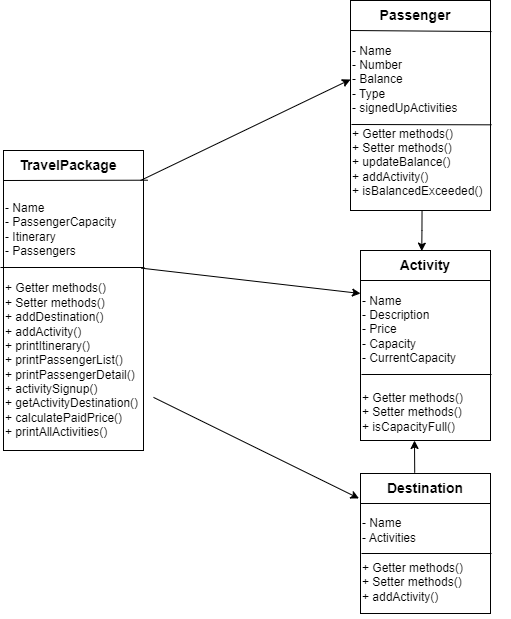

The diagram above was exported from draw.io. Its source (the exported page's mxGraphModel, read from the mxfile embedded in the PNG):
<mxGraphModel dx="2220" dy="1215" grid="1" gridSize="10" guides="1" tooltips="1" connect="1" arrows="1" fold="1" page="1" pageScale="1" pageWidth="3300" pageHeight="2339" math="0" shadow="0">
  <root>
    <mxCell id="0" />
    <mxCell id="1" parent="0" />
    <mxCell id="9ItSXwNh0WXxRsaFrzGI-50" value="" style="group" vertex="1" connectable="0" parent="1">
      <mxGeometry x="710" y="20" width="150" height="210" as="geometry" />
    </mxCell>
    <mxCell id="9ItSXwNh0WXxRsaFrzGI-27" value="" style="whiteSpace=wrap;html=1;imageAspect=0;expand=0;" vertex="1" parent="9ItSXwNh0WXxRsaFrzGI-50">
      <mxGeometry width="140" height="210" as="geometry" />
    </mxCell>
    <mxCell id="9ItSXwNh0WXxRsaFrzGI-28" value="&lt;font style=&quot;font-size: 14px;&quot;&gt;&lt;b&gt;Passenger&lt;/b&gt;&lt;/font&gt;" style="text;strokeColor=none;align=center;fillColor=none;html=1;verticalAlign=middle;whiteSpace=wrap;rounded=0;" vertex="1" parent="9ItSXwNh0WXxRsaFrzGI-50">
      <mxGeometry x="10" width="110" height="30" as="geometry" />
    </mxCell>
    <mxCell id="9ItSXwNh0WXxRsaFrzGI-29" style="edgeStyle=orthogonalEdgeStyle;rounded=0;orthogonalLoop=1;jettySize=auto;html=1;exitX=0.5;exitY=1;exitDx=0;exitDy=0;" edge="1" parent="9ItSXwNh0WXxRsaFrzGI-50" source="9ItSXwNh0WXxRsaFrzGI-28" target="9ItSXwNh0WXxRsaFrzGI-28">
      <mxGeometry relative="1" as="geometry" />
    </mxCell>
    <mxCell id="9ItSXwNh0WXxRsaFrzGI-30" value="" style="endArrow=none;html=1;rounded=0;entryX=1.007;entryY=0.148;entryDx=0;entryDy=0;exitX=0;exitY=0.25;exitDx=0;exitDy=0;entryPerimeter=0;" edge="1" parent="9ItSXwNh0WXxRsaFrzGI-50" target="9ItSXwNh0WXxRsaFrzGI-27">
      <mxGeometry width="50" height="50" relative="1" as="geometry">
        <mxPoint y="30" as="sourcePoint" />
        <mxPoint x="130" y="30" as="targetPoint" />
        <Array as="points" />
      </mxGeometry>
    </mxCell>
    <mxCell id="9ItSXwNh0WXxRsaFrzGI-31" value="- Name&lt;br&gt;- Number&lt;br&gt;- Balance&lt;br&gt;- Type&lt;br&gt;- signedUpActivities" style="text;strokeColor=none;align=left;fillColor=none;html=1;verticalAlign=middle;whiteSpace=wrap;rounded=0;" vertex="1" parent="9ItSXwNh0WXxRsaFrzGI-50">
      <mxGeometry y="43" width="150" height="72" as="geometry" />
    </mxCell>
    <mxCell id="9ItSXwNh0WXxRsaFrzGI-32" value="" style="endArrow=none;html=1;rounded=0;entryX=1.007;entryY=0.592;entryDx=0;entryDy=0;exitX=0;exitY=0.25;exitDx=0;exitDy=0;entryPerimeter=0;" edge="1" parent="9ItSXwNh0WXxRsaFrzGI-50" target="9ItSXwNh0WXxRsaFrzGI-27">
      <mxGeometry width="50" height="50" relative="1" as="geometry">
        <mxPoint x="1" y="124" as="sourcePoint" />
        <mxPoint x="131" y="124" as="targetPoint" />
        <Array as="points" />
      </mxGeometry>
    </mxCell>
    <mxCell id="9ItSXwNh0WXxRsaFrzGI-33" value="+ Getter methods()&lt;br&gt;+ Setter methods()&lt;br&gt;+ updateBalance()&lt;br&gt;+ addActivity()&lt;br&gt;+ isBalancedExceeded()" style="text;strokeColor=none;align=left;fillColor=none;html=1;verticalAlign=middle;whiteSpace=wrap;rounded=0;" vertex="1" parent="9ItSXwNh0WXxRsaFrzGI-50">
      <mxGeometry y="126" width="150" height="72" as="geometry" />
    </mxCell>
    <mxCell id="9ItSXwNh0WXxRsaFrzGI-51" value="" style="group;movable=1;resizable=1;rotatable=1;deletable=1;editable=1;locked=0;connectable=1;" vertex="1" connectable="0" parent="1">
      <mxGeometry x="720" y="493" width="150" height="145" as="geometry" />
    </mxCell>
    <mxCell id="9ItSXwNh0WXxRsaFrzGI-19" value="" style="whiteSpace=wrap;html=1;imageAspect=0;expand=0;movable=0;resizable=0;rotatable=0;deletable=0;editable=0;locked=1;connectable=0;" vertex="1" parent="9ItSXwNh0WXxRsaFrzGI-51">
      <mxGeometry width="130" height="140" as="geometry" />
    </mxCell>
    <mxCell id="9ItSXwNh0WXxRsaFrzGI-20" value="&lt;font style=&quot;font-size: 14px;&quot;&gt;&lt;b&gt;Destination&lt;/b&gt;&lt;/font&gt;" style="text;strokeColor=none;align=center;fillColor=none;html=1;verticalAlign=middle;whiteSpace=wrap;rounded=0;movable=1;resizable=1;rotatable=1;deletable=1;editable=1;locked=0;connectable=1;container=0;" vertex="1" parent="9ItSXwNh0WXxRsaFrzGI-51">
      <mxGeometry x="10" width="110" height="30" as="geometry" />
    </mxCell>
    <mxCell id="9ItSXwNh0WXxRsaFrzGI-21" style="edgeStyle=orthogonalEdgeStyle;rounded=0;orthogonalLoop=1;jettySize=auto;html=1;exitX=0.5;exitY=1;exitDx=0;exitDy=0;movable=0;resizable=0;rotatable=0;deletable=0;editable=0;locked=1;connectable=0;" edge="1" parent="9ItSXwNh0WXxRsaFrzGI-51" source="9ItSXwNh0WXxRsaFrzGI-20" target="9ItSXwNh0WXxRsaFrzGI-20">
      <mxGeometry relative="1" as="geometry" />
    </mxCell>
    <mxCell id="9ItSXwNh0WXxRsaFrzGI-22" value="" style="endArrow=none;html=1;rounded=0;entryX=1;entryY=0.25;entryDx=0;entryDy=0;exitX=0;exitY=0.25;exitDx=0;exitDy=0;movable=1;resizable=1;rotatable=1;deletable=1;editable=1;locked=0;connectable=1;" edge="1" parent="9ItSXwNh0WXxRsaFrzGI-51">
      <mxGeometry width="50" height="50" relative="1" as="geometry">
        <mxPoint y="30" as="sourcePoint" />
        <mxPoint x="130" y="30" as="targetPoint" />
        <Array as="points" />
      </mxGeometry>
    </mxCell>
    <mxCell id="9ItSXwNh0WXxRsaFrzGI-23" value="- Name&lt;br&gt;- Activities" style="text;strokeColor=none;align=left;fillColor=none;html=1;verticalAlign=middle;whiteSpace=wrap;rounded=0;movable=1;resizable=1;rotatable=1;deletable=1;editable=1;locked=0;connectable=1;" vertex="1" parent="9ItSXwNh0WXxRsaFrzGI-51">
      <mxGeometry y="37" width="150" height="40" as="geometry" />
    </mxCell>
    <mxCell id="9ItSXwNh0WXxRsaFrzGI-24" value="" style="endArrow=none;html=1;rounded=0;entryX=1;entryY=0.25;entryDx=0;entryDy=0;exitX=0;exitY=0.25;exitDx=0;exitDy=0;movable=0;resizable=0;rotatable=0;deletable=0;editable=0;locked=1;connectable=0;" edge="1" parent="9ItSXwNh0WXxRsaFrzGI-51">
      <mxGeometry width="50" height="50" relative="1" as="geometry">
        <mxPoint x="1" y="80" as="sourcePoint" />
        <mxPoint x="131" y="80" as="targetPoint" />
        <Array as="points" />
      </mxGeometry>
    </mxCell>
    <mxCell id="9ItSXwNh0WXxRsaFrzGI-25" value="+ Getter methods()&lt;br&gt;+ Setter methods()&lt;br&gt;+ addActivity()" style="text;strokeColor=none;align=left;fillColor=none;html=1;verticalAlign=middle;whiteSpace=wrap;rounded=0;movable=0;resizable=0;rotatable=0;deletable=0;editable=0;locked=1;connectable=0;" vertex="1" parent="9ItSXwNh0WXxRsaFrzGI-51">
      <mxGeometry y="73" width="150" height="72" as="geometry" />
    </mxCell>
    <mxCell id="9ItSXwNh0WXxRsaFrzGI-52" value="" style="group" vertex="1" connectable="0" parent="1">
      <mxGeometry x="360" y="170" width="153" height="305" as="geometry" />
    </mxCell>
    <mxCell id="9ItSXwNh0WXxRsaFrzGI-34" value="" style="whiteSpace=wrap;html=1;imageAspect=0;expand=0;" vertex="1" parent="9ItSXwNh0WXxRsaFrzGI-52">
      <mxGeometry x="3" width="140" height="300" as="geometry" />
    </mxCell>
    <mxCell id="9ItSXwNh0WXxRsaFrzGI-35" value="&lt;font style=&quot;font-size: 14px;&quot;&gt;&lt;b&gt;TravelPackage&lt;/b&gt;&lt;/font&gt;" style="text;strokeColor=none;align=center;fillColor=none;html=1;verticalAlign=middle;whiteSpace=wrap;rounded=0;" vertex="1" parent="9ItSXwNh0WXxRsaFrzGI-52">
      <mxGeometry x="13" width="110" height="30" as="geometry" />
    </mxCell>
    <mxCell id="9ItSXwNh0WXxRsaFrzGI-36" style="edgeStyle=orthogonalEdgeStyle;rounded=0;orthogonalLoop=1;jettySize=auto;html=1;exitX=0.5;exitY=1;exitDx=0;exitDy=0;" edge="1" parent="9ItSXwNh0WXxRsaFrzGI-52" source="9ItSXwNh0WXxRsaFrzGI-35" target="9ItSXwNh0WXxRsaFrzGI-35">
      <mxGeometry relative="1" as="geometry" />
    </mxCell>
    <mxCell id="9ItSXwNh0WXxRsaFrzGI-37" value="" style="endArrow=none;html=1;rounded=0;entryX=1.031;entryY=0.099;entryDx=0;entryDy=0;exitX=0;exitY=0.25;exitDx=0;exitDy=0;entryPerimeter=0;" edge="1" parent="9ItSXwNh0WXxRsaFrzGI-52" target="9ItSXwNh0WXxRsaFrzGI-34">
      <mxGeometry width="50" height="50" relative="1" as="geometry">
        <mxPoint x="3" y="30" as="sourcePoint" />
        <mxPoint x="142.72000000000003" y="33.60000000000002" as="targetPoint" />
        <Array as="points" />
      </mxGeometry>
    </mxCell>
    <mxCell id="9ItSXwNh0WXxRsaFrzGI-38" value="- Name&lt;br&gt;- PassengerCapacity&lt;br&gt;- Itinerary&lt;br&gt;- Passengers" style="text;strokeColor=none;align=left;fillColor=none;html=1;verticalAlign=middle;whiteSpace=wrap;rounded=0;" vertex="1" parent="9ItSXwNh0WXxRsaFrzGI-52">
      <mxGeometry x="3" y="43" width="150" height="72" as="geometry" />
    </mxCell>
    <mxCell id="9ItSXwNh0WXxRsaFrzGI-40" value="+ Getter methods()&lt;br&gt;+ Setter methods()&lt;br&gt;+ addDestination()&lt;br&gt;+ addActivity()&lt;br&gt;+ printItinerary()&lt;br&gt;+ printPassengerList()&lt;br&gt;+ printPassengerDetail()&lt;br&gt;+ activitySignup()&lt;br&gt;+ getActivityDestination()&lt;br&gt;+ calculatePaidPrice()&lt;br&gt;+ printAllActivities()" style="text;strokeColor=none;align=left;fillColor=none;html=1;verticalAlign=middle;whiteSpace=wrap;rounded=0;" vertex="1" parent="9ItSXwNh0WXxRsaFrzGI-52">
      <mxGeometry x="3" y="115" width="150" height="190" as="geometry" />
    </mxCell>
    <mxCell id="9ItSXwNh0WXxRsaFrzGI-41" value="" style="endArrow=none;html=1;rounded=0;entryX=1.031;entryY=0.099;entryDx=0;entryDy=0;exitX=0;exitY=0.25;exitDx=0;exitDy=0;entryPerimeter=0;" edge="1" parent="9ItSXwNh0WXxRsaFrzGI-52">
      <mxGeometry width="50" height="50" relative="1" as="geometry">
        <mxPoint y="117" as="sourcePoint" />
        <mxPoint x="144" y="117" as="targetPoint" />
        <Array as="points" />
      </mxGeometry>
    </mxCell>
    <mxCell id="9ItSXwNh0WXxRsaFrzGI-56" value="" style="edgeStyle=orthogonalEdgeStyle;rounded=0;orthogonalLoop=1;jettySize=auto;html=1;exitX=0.511;exitY=0.998;exitDx=0;exitDy=0;entryX=0.466;entryY=0.021;entryDx=0;entryDy=0;entryPerimeter=0;exitPerimeter=0;" edge="1" parent="1" source="9ItSXwNh0WXxRsaFrzGI-27" target="guoliUqpPVq0iSKav4Df-2">
      <mxGeometry relative="1" as="geometry">
        <mxPoint x="780" y="272" as="targetPoint" />
      </mxGeometry>
    </mxCell>
    <mxCell id="guoliUqpPVq0iSKav4Df-1" value="" style="whiteSpace=wrap;html=1;imageAspect=0;expand=0;" parent="1" vertex="1">
      <mxGeometry x="720" y="270" width="130" height="190" as="geometry" />
    </mxCell>
    <mxCell id="guoliUqpPVq0iSKav4Df-2" value="&lt;font style=&quot;font-size: 14px;&quot;&gt;&lt;b&gt;Activity&lt;/b&gt;&lt;/font&gt;" style="text;strokeColor=none;align=center;fillColor=none;html=1;verticalAlign=middle;whiteSpace=wrap;rounded=0;" parent="1" vertex="1">
      <mxGeometry x="730" y="270" width="110" height="30" as="geometry" />
    </mxCell>
    <mxCell id="guoliUqpPVq0iSKav4Df-4" style="edgeStyle=orthogonalEdgeStyle;rounded=0;orthogonalLoop=1;jettySize=auto;html=1;exitX=0.5;exitY=1;exitDx=0;exitDy=0;" parent="1" source="guoliUqpPVq0iSKav4Df-2" target="guoliUqpPVq0iSKav4Df-2" edge="1">
      <mxGeometry relative="1" as="geometry" />
    </mxCell>
    <mxCell id="9ItSXwNh0WXxRsaFrzGI-3" value="" style="endArrow=none;html=1;rounded=0;entryX=1;entryY=0.25;entryDx=0;entryDy=0;exitX=0;exitY=0.25;exitDx=0;exitDy=0;" edge="1" parent="1">
      <mxGeometry width="50" height="50" relative="1" as="geometry">
        <mxPoint x="720" y="300" as="sourcePoint" />
        <mxPoint x="850" y="300" as="targetPoint" />
        <Array as="points" />
      </mxGeometry>
    </mxCell>
    <mxCell id="9ItSXwNh0WXxRsaFrzGI-4" value="- Name&lt;br&gt;- Description&lt;br&gt;- Price&lt;br&gt;- Capacity&lt;br&gt;- CurrentCapacity" style="text;strokeColor=none;align=left;fillColor=none;html=1;verticalAlign=middle;whiteSpace=wrap;rounded=0;" vertex="1" parent="1">
      <mxGeometry x="720" y="313" width="150" height="72" as="geometry" />
    </mxCell>
    <mxCell id="9ItSXwNh0WXxRsaFrzGI-9" value="" style="endArrow=none;html=1;rounded=0;entryX=1;entryY=0.25;entryDx=0;entryDy=0;exitX=0;exitY=0.25;exitDx=0;exitDy=0;" edge="1" parent="1">
      <mxGeometry width="50" height="50" relative="1" as="geometry">
        <mxPoint x="721" y="394" as="sourcePoint" />
        <mxPoint x="851" y="394" as="targetPoint" />
        <Array as="points" />
      </mxGeometry>
    </mxCell>
    <mxCell id="9ItSXwNh0WXxRsaFrzGI-10" value="+ Getter methods()&lt;br&gt;+ Setter methods()&lt;br&gt;+ isCapacityFull()" style="text;strokeColor=none;align=left;fillColor=none;html=1;verticalAlign=middle;whiteSpace=wrap;rounded=0;" vertex="1" parent="1">
      <mxGeometry x="720" y="396" width="150" height="72" as="geometry" />
    </mxCell>
    <mxCell id="9ItSXwNh0WXxRsaFrzGI-61" value="" style="endArrow=classic;html=1;rounded=0;exitX=0.402;exitY=-0.027;exitDx=0;exitDy=0;exitPerimeter=0;" edge="1" parent="1" source="9ItSXwNh0WXxRsaFrzGI-20">
      <mxGeometry width="50" height="50" relative="1" as="geometry">
        <mxPoint x="774" y="480" as="sourcePoint" />
        <mxPoint x="774" y="460" as="targetPoint" />
      </mxGeometry>
    </mxCell>
    <mxCell id="9ItSXwNh0WXxRsaFrzGI-62" value="" style="endArrow=classic;html=1;rounded=0;entryX=0;entryY=0.5;entryDx=0;entryDy=0;" edge="1" parent="1" target="9ItSXwNh0WXxRsaFrzGI-31">
      <mxGeometry width="50" height="50" relative="1" as="geometry">
        <mxPoint x="500" y="200" as="sourcePoint" />
        <mxPoint x="620" y="110" as="targetPoint" />
      </mxGeometry>
    </mxCell>
    <mxCell id="9ItSXwNh0WXxRsaFrzGI-63" value="" style="endArrow=classic;html=1;rounded=0;exitX=0.919;exitY=0.014;exitDx=0;exitDy=0;exitPerimeter=0;entryX=0;entryY=0;entryDx=0;entryDy=0;" edge="1" parent="1" source="9ItSXwNh0WXxRsaFrzGI-40" target="9ItSXwNh0WXxRsaFrzGI-4">
      <mxGeometry width="50" height="50" relative="1" as="geometry">
        <mxPoint x="570" y="160" as="sourcePoint" />
        <mxPoint x="620" y="110" as="targetPoint" />
      </mxGeometry>
    </mxCell>
    <mxCell id="9ItSXwNh0WXxRsaFrzGI-64" value="" style="endArrow=classic;html=1;rounded=0;entryX=-0.01;entryY=0.172;entryDx=0;entryDy=0;entryPerimeter=0;" edge="1" parent="1" source="9ItSXwNh0WXxRsaFrzGI-40" target="9ItSXwNh0WXxRsaFrzGI-51">
      <mxGeometry width="50" height="50" relative="1" as="geometry">
        <mxPoint x="570" y="540" as="sourcePoint" />
        <mxPoint x="620" y="490" as="targetPoint" />
      </mxGeometry>
    </mxCell>
  </root>
</mxGraphModel>